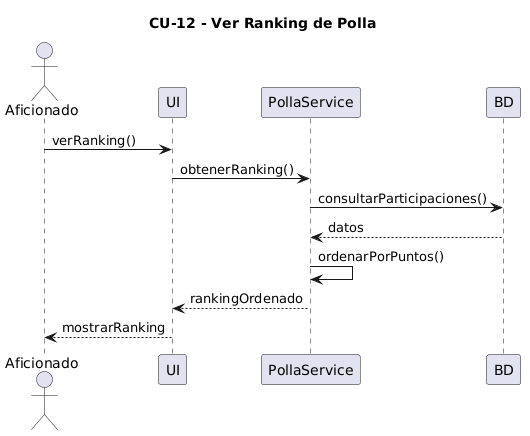

The diagram above was rendered by PlantUML. Its source (embedded in the PNG):
@startuml
title CU-12 - Ver Ranking de Polla

actor Aficionado
participant UI
participant PollaService
participant BD

Aficionado -> UI : verRanking()
UI -> PollaService : obtenerRanking()

PollaService -> BD : consultarParticipaciones()
BD --> PollaService : datos

PollaService -> PollaService : ordenarPorPuntos()
PollaService --> UI : rankingOrdenado
UI --> Aficionado : mostrarRanking
@enduml